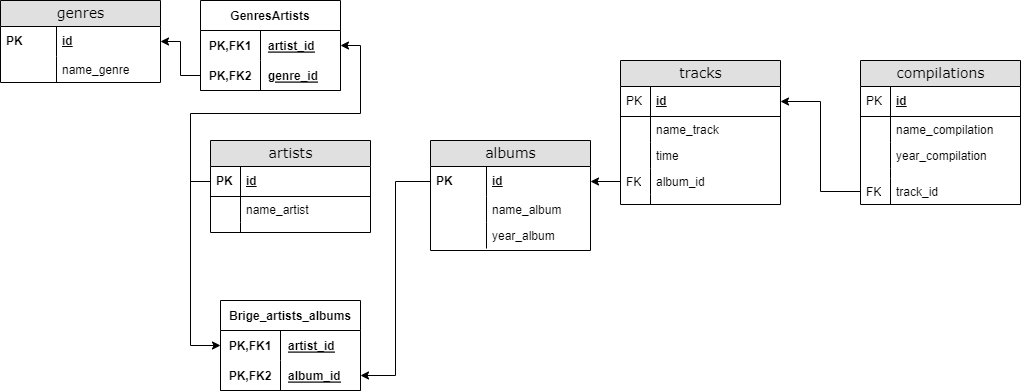

The diagram above was exported from draw.io. Its source (the exported page's mxGraphModel, read from the mxfile embedded in the PNG):
<mxGraphModel dx="1278" dy="649" grid="1" gridSize="10" guides="1" tooltips="1" connect="1" arrows="1" fold="1" page="1" pageScale="1" pageWidth="1100" pageHeight="850" background="none" math="0" shadow="0">
  <root>
    <mxCell id="0" />
    <mxCell id="1" parent="0" />
    <mxCell id="2e49270ec7c68f3f-1" value="genres" style="swimlane;html=1;fontStyle=0;childLayout=stackLayout;horizontal=1;startSize=26;fillColor=#e0e0e0;horizontalStack=0;resizeParent=1;resizeLast=0;collapsible=1;marginBottom=0;swimlaneFillColor=#ffffff;align=center;rounded=0;shadow=0;comic=0;labelBackgroundColor=none;strokeWidth=1;fontFamily=Verdana;fontSize=14" parent="1" vertex="1">
      <mxGeometry x="20" y="10" width="160" height="82" as="geometry">
        <mxRectangle x="40" y="70" width="90" height="30" as="alternateBounds" />
      </mxGeometry>
    </mxCell>
    <mxCell id="2e49270ec7c68f3f-2" value="id" style="shape=partialRectangle;top=0;left=0;right=0;bottom=0;html=1;align=left;verticalAlign=middle;fillColor=none;spacingLeft=60;spacingRight=4;whiteSpace=wrap;overflow=hidden;rotatable=0;points=[[0,0.5],[1,0.5]];portConstraint=eastwest;dropTarget=0;fontStyle=5;" parent="2e49270ec7c68f3f-1" vertex="1">
      <mxGeometry y="26" width="160" height="30" as="geometry" />
    </mxCell>
    <mxCell id="2e49270ec7c68f3f-3" value="PK" style="shape=partialRectangle;fontStyle=1;top=0;left=0;bottom=0;html=1;fillColor=none;align=left;verticalAlign=middle;spacingLeft=4;spacingRight=4;whiteSpace=wrap;overflow=hidden;rotatable=0;points=[];portConstraint=eastwest;part=1;" parent="2e49270ec7c68f3f-2" vertex="1" connectable="0">
      <mxGeometry width="56" height="30" as="geometry" />
    </mxCell>
    <mxCell id="2e49270ec7c68f3f-6" value="name_genre" style="shape=partialRectangle;top=0;left=0;right=0;bottom=0;html=1;align=left;verticalAlign=top;fillColor=none;spacingLeft=60;spacingRight=4;whiteSpace=wrap;overflow=hidden;rotatable=0;points=[[0,0.5],[1,0.5]];portConstraint=eastwest;dropTarget=0;" parent="2e49270ec7c68f3f-1" vertex="1">
      <mxGeometry y="56" width="160" height="26" as="geometry" />
    </mxCell>
    <mxCell id="2e49270ec7c68f3f-7" value="" style="shape=partialRectangle;top=0;left=0;bottom=0;html=1;fillColor=none;align=left;verticalAlign=top;spacingLeft=4;spacingRight=4;whiteSpace=wrap;overflow=hidden;rotatable=0;points=[];portConstraint=eastwest;part=1;" parent="2e49270ec7c68f3f-6" vertex="1" connectable="0">
      <mxGeometry width="56" height="26" as="geometry" />
    </mxCell>
    <mxCell id="2e49270ec7c68f3f-8" value="artists" style="swimlane;html=1;fontStyle=0;childLayout=stackLayout;horizontal=1;startSize=26;fillColor=#e0e0e0;horizontalStack=0;resizeParent=1;resizeLast=0;collapsible=1;marginBottom=0;swimlaneFillColor=#ffffff;align=center;rounded=0;shadow=0;comic=0;labelBackgroundColor=none;strokeWidth=1;fontFamily=Verdana;fontSize=14;swimlaneLine=1;" parent="1" vertex="1">
      <mxGeometry x="230" y="150" width="160" height="92" as="geometry" />
    </mxCell>
    <mxCell id="2e49270ec7c68f3f-9" value="id" style="shape=partialRectangle;top=0;left=0;right=0;bottom=1;html=1;align=left;verticalAlign=middle;fillColor=none;spacingLeft=34;spacingRight=4;whiteSpace=wrap;overflow=hidden;rotatable=0;points=[[0,0.5],[1,0.5]];portConstraint=eastwest;dropTarget=0;fontStyle=5;" parent="2e49270ec7c68f3f-8" vertex="1">
      <mxGeometry y="26" width="160" height="30" as="geometry" />
    </mxCell>
    <mxCell id="2e49270ec7c68f3f-10" value="PK" style="shape=partialRectangle;top=0;left=0;bottom=0;html=1;fillColor=none;align=left;verticalAlign=middle;spacingLeft=4;spacingRight=4;whiteSpace=wrap;overflow=hidden;rotatable=0;points=[];portConstraint=eastwest;part=1;fontStyle=1" parent="2e49270ec7c68f3f-9" vertex="1" connectable="0">
      <mxGeometry width="30" height="30" as="geometry" />
    </mxCell>
    <mxCell id="2e49270ec7c68f3f-11" value="name_artist" style="shape=partialRectangle;top=0;left=0;right=0;bottom=0;html=1;align=left;verticalAlign=top;fillColor=none;spacingLeft=34;spacingRight=4;whiteSpace=wrap;overflow=hidden;rotatable=0;points=[[0,0.5],[1,0.5]];portConstraint=eastwest;dropTarget=0;" parent="2e49270ec7c68f3f-8" vertex="1">
      <mxGeometry y="56" width="160" height="26" as="geometry" />
    </mxCell>
    <mxCell id="2e49270ec7c68f3f-12" value="" style="shape=partialRectangle;top=0;left=0;bottom=0;html=1;fillColor=none;align=left;verticalAlign=top;spacingLeft=4;spacingRight=4;whiteSpace=wrap;overflow=hidden;rotatable=0;points=[];portConstraint=eastwest;part=1;" parent="2e49270ec7c68f3f-11" vertex="1" connectable="0">
      <mxGeometry width="30" height="26" as="geometry" />
    </mxCell>
    <mxCell id="2e49270ec7c68f3f-17" value="" style="shape=partialRectangle;top=0;left=0;right=0;bottom=0;html=1;align=left;verticalAlign=top;fillColor=none;spacingLeft=34;spacingRight=4;whiteSpace=wrap;overflow=hidden;rotatable=0;points=[[0,0.5],[1,0.5]];portConstraint=eastwest;dropTarget=0;" parent="2e49270ec7c68f3f-8" vertex="1">
      <mxGeometry y="82" width="160" height="10" as="geometry" />
    </mxCell>
    <mxCell id="2e49270ec7c68f3f-18" value="" style="shape=partialRectangle;top=0;left=0;bottom=0;html=1;fillColor=none;align=left;verticalAlign=top;spacingLeft=4;spacingRight=4;whiteSpace=wrap;overflow=hidden;rotatable=0;points=[];portConstraint=eastwest;part=1;" parent="2e49270ec7c68f3f-17" vertex="1" connectable="0">
      <mxGeometry width="30" height="10" as="geometry" />
    </mxCell>
    <mxCell id="2e49270ec7c68f3f-30" value="tracks" style="swimlane;html=1;fontStyle=0;childLayout=stackLayout;horizontal=1;startSize=26;fillColor=#e0e0e0;horizontalStack=0;resizeParent=1;resizeLast=0;collapsible=1;marginBottom=0;swimlaneFillColor=#ffffff;align=center;rounded=0;shadow=0;comic=0;labelBackgroundColor=none;strokeWidth=1;fontFamily=Verdana;fontSize=14" parent="1" vertex="1">
      <mxGeometry x="640" y="70" width="160" height="144" as="geometry" />
    </mxCell>
    <mxCell id="2e49270ec7c68f3f-31" value="id" style="shape=partialRectangle;top=0;left=0;right=0;bottom=1;html=1;align=left;verticalAlign=middle;fillColor=none;spacingLeft=34;spacingRight=4;whiteSpace=wrap;overflow=hidden;rotatable=0;points=[[0,0.5],[1,0.5]];portConstraint=eastwest;dropTarget=0;fontStyle=5;" parent="2e49270ec7c68f3f-30" vertex="1">
      <mxGeometry y="26" width="160" height="30" as="geometry" />
    </mxCell>
    <mxCell id="2e49270ec7c68f3f-32" value="PK" style="shape=partialRectangle;top=0;left=0;bottom=0;html=1;fillColor=none;align=left;verticalAlign=middle;spacingLeft=4;spacingRight=4;whiteSpace=wrap;overflow=hidden;rotatable=0;points=[];portConstraint=eastwest;part=1;" parent="2e49270ec7c68f3f-31" vertex="1" connectable="0">
      <mxGeometry width="30" height="30" as="geometry" />
    </mxCell>
    <mxCell id="2e49270ec7c68f3f-33" value="name_track" style="shape=partialRectangle;top=0;left=0;right=0;bottom=0;html=1;align=left;verticalAlign=top;fillColor=none;spacingLeft=34;spacingRight=4;whiteSpace=wrap;overflow=hidden;rotatable=0;points=[[0,0.5],[1,0.5]];portConstraint=eastwest;dropTarget=0;" parent="2e49270ec7c68f3f-30" vertex="1">
      <mxGeometry y="56" width="160" height="26" as="geometry" />
    </mxCell>
    <mxCell id="2e49270ec7c68f3f-34" value="" style="shape=partialRectangle;top=0;left=0;bottom=0;html=1;fillColor=none;align=left;verticalAlign=top;spacingLeft=4;spacingRight=4;whiteSpace=wrap;overflow=hidden;rotatable=0;points=[];portConstraint=eastwest;part=1;" parent="2e49270ec7c68f3f-33" vertex="1" connectable="0">
      <mxGeometry width="30" height="26" as="geometry" />
    </mxCell>
    <mxCell id="2e49270ec7c68f3f-35" value="time" style="shape=partialRectangle;top=0;left=0;right=0;bottom=0;html=1;align=left;verticalAlign=top;fillColor=none;spacingLeft=34;spacingRight=4;whiteSpace=wrap;overflow=hidden;rotatable=0;points=[[0,0.5],[1,0.5]];portConstraint=eastwest;dropTarget=0;" parent="2e49270ec7c68f3f-30" vertex="1">
      <mxGeometry y="82" width="160" height="26" as="geometry" />
    </mxCell>
    <mxCell id="2e49270ec7c68f3f-36" value="" style="shape=partialRectangle;top=0;left=0;bottom=0;html=1;fillColor=none;align=left;verticalAlign=top;spacingLeft=4;spacingRight=4;whiteSpace=wrap;overflow=hidden;rotatable=0;points=[];portConstraint=eastwest;part=1;" parent="2e49270ec7c68f3f-35" vertex="1" connectable="0">
      <mxGeometry width="30" height="26" as="geometry" />
    </mxCell>
    <mxCell id="2e49270ec7c68f3f-37" value="album_id" style="shape=partialRectangle;top=0;left=0;right=0;bottom=0;html=1;align=left;verticalAlign=top;fillColor=none;spacingLeft=34;spacingRight=4;whiteSpace=wrap;overflow=hidden;rotatable=0;points=[[0,0.5],[1,0.5]];portConstraint=eastwest;dropTarget=0;" parent="2e49270ec7c68f3f-30" vertex="1">
      <mxGeometry y="108" width="160" height="26" as="geometry" />
    </mxCell>
    <mxCell id="2e49270ec7c68f3f-38" value="FK" style="shape=partialRectangle;top=0;left=0;bottom=0;html=1;fillColor=none;align=left;verticalAlign=top;spacingLeft=4;spacingRight=4;whiteSpace=wrap;overflow=hidden;rotatable=0;points=[];portConstraint=eastwest;part=1;" parent="2e49270ec7c68f3f-37" vertex="1" connectable="0">
      <mxGeometry width="30" height="26" as="geometry" />
    </mxCell>
    <mxCell id="2e49270ec7c68f3f-39" value="" style="shape=partialRectangle;top=0;left=0;right=0;bottom=0;html=1;align=left;verticalAlign=top;fillColor=none;spacingLeft=34;spacingRight=4;whiteSpace=wrap;overflow=hidden;rotatable=0;points=[[0,0.5],[1,0.5]];portConstraint=eastwest;dropTarget=0;" parent="2e49270ec7c68f3f-30" vertex="1">
      <mxGeometry y="134" width="160" height="10" as="geometry" />
    </mxCell>
    <mxCell id="2e49270ec7c68f3f-40" value="" style="shape=partialRectangle;top=0;left=0;bottom=0;html=1;fillColor=none;align=left;verticalAlign=top;spacingLeft=4;spacingRight=4;whiteSpace=wrap;overflow=hidden;rotatable=0;points=[];portConstraint=eastwest;part=1;" parent="2e49270ec7c68f3f-39" vertex="1" connectable="0">
      <mxGeometry width="30" height="10" as="geometry" />
    </mxCell>
    <mxCell id="2e49270ec7c68f3f-41" value="albums" style="swimlane;html=1;fontStyle=0;childLayout=stackLayout;horizontal=1;startSize=26;fillColor=#e0e0e0;horizontalStack=0;resizeParent=1;resizeLast=0;collapsible=1;marginBottom=0;swimlaneFillColor=#ffffff;align=center;rounded=0;shadow=0;comic=0;labelBackgroundColor=none;strokeWidth=1;fontFamily=Verdana;fontSize=14" parent="1" vertex="1">
      <mxGeometry x="450" y="150" width="160" height="110" as="geometry" />
    </mxCell>
    <mxCell id="2e49270ec7c68f3f-42" value="id" style="shape=partialRectangle;top=0;left=0;right=0;bottom=0;html=1;align=left;verticalAlign=middle;fillColor=none;spacingLeft=60;spacingRight=4;whiteSpace=wrap;overflow=hidden;rotatable=0;points=[[0,0.5],[1,0.5]];portConstraint=eastwest;dropTarget=0;fontStyle=5;" parent="2e49270ec7c68f3f-41" vertex="1">
      <mxGeometry y="26" width="160" height="30" as="geometry" />
    </mxCell>
    <mxCell id="2e49270ec7c68f3f-43" value="PK" style="shape=partialRectangle;fontStyle=1;top=0;left=0;bottom=0;html=1;fillColor=none;align=left;verticalAlign=middle;spacingLeft=4;spacingRight=4;whiteSpace=wrap;overflow=hidden;rotatable=0;points=[];portConstraint=eastwest;part=1;" parent="2e49270ec7c68f3f-42" vertex="1" connectable="0">
      <mxGeometry width="56" height="30" as="geometry" />
    </mxCell>
    <mxCell id="2e49270ec7c68f3f-46" value="name_album" style="shape=partialRectangle;top=0;left=0;right=0;bottom=0;html=1;align=left;verticalAlign=top;fillColor=none;spacingLeft=60;spacingRight=4;whiteSpace=wrap;overflow=hidden;rotatable=0;points=[[0,0.5],[1,0.5]];portConstraint=eastwest;dropTarget=0;" parent="2e49270ec7c68f3f-41" vertex="1">
      <mxGeometry y="56" width="160" height="26" as="geometry" />
    </mxCell>
    <mxCell id="2e49270ec7c68f3f-47" value="" style="shape=partialRectangle;top=0;left=0;bottom=0;html=1;fillColor=none;align=left;verticalAlign=top;spacingLeft=4;spacingRight=4;whiteSpace=wrap;overflow=hidden;rotatable=0;points=[];portConstraint=eastwest;part=1;" parent="2e49270ec7c68f3f-46" vertex="1" connectable="0">
      <mxGeometry width="56" height="26" as="geometry" />
    </mxCell>
    <mxCell id="Q2YNN4EqfP1NRgiDOGtF-1" value="year_album" style="shape=partialRectangle;top=0;left=0;right=0;bottom=0;html=1;align=left;verticalAlign=top;fillColor=none;spacingLeft=60;spacingRight=4;whiteSpace=wrap;overflow=hidden;rotatable=0;points=[[0,0.5],[1,0.5]];portConstraint=eastwest;dropTarget=0;" parent="2e49270ec7c68f3f-41" vertex="1">
      <mxGeometry y="82" width="160" height="26" as="geometry" />
    </mxCell>
    <mxCell id="Q2YNN4EqfP1NRgiDOGtF-2" value="" style="shape=partialRectangle;top=0;left=0;bottom=0;html=1;fillColor=none;align=left;verticalAlign=top;spacingLeft=4;spacingRight=4;whiteSpace=wrap;overflow=hidden;rotatable=0;points=[];portConstraint=eastwest;part=1;" parent="Q2YNN4EqfP1NRgiDOGtF-1" vertex="1" connectable="0">
      <mxGeometry width="56" height="26" as="geometry" />
    </mxCell>
    <mxCell id="Q2YNN4EqfP1NRgiDOGtF-6" style="edgeStyle=orthogonalEdgeStyle;rounded=0;orthogonalLoop=1;jettySize=auto;html=1;entryX=1;entryY=0.5;entryDx=0;entryDy=0;" parent="1" source="2e49270ec7c68f3f-37" target="2e49270ec7c68f3f-42" edge="1">
      <mxGeometry relative="1" as="geometry" />
    </mxCell>
    <mxCell id="J34Iik7ZFNgHyBE6UnPb-1" value="compilations" style="swimlane;html=1;fontStyle=0;childLayout=stackLayout;horizontal=1;startSize=26;fillColor=#e0e0e0;horizontalStack=0;resizeParent=1;resizeLast=0;collapsible=1;marginBottom=0;swimlaneFillColor=#ffffff;align=center;rounded=0;shadow=0;comic=0;labelBackgroundColor=none;strokeWidth=1;fontFamily=Verdana;fontSize=14" parent="1" vertex="1">
      <mxGeometry x="880" y="70" width="160" height="144" as="geometry" />
    </mxCell>
    <mxCell id="J34Iik7ZFNgHyBE6UnPb-2" value="id" style="shape=partialRectangle;top=0;left=0;right=0;bottom=1;html=1;align=left;verticalAlign=middle;fillColor=none;spacingLeft=34;spacingRight=4;whiteSpace=wrap;overflow=hidden;rotatable=0;points=[[0,0.5],[1,0.5]];portConstraint=eastwest;dropTarget=0;fontStyle=5;" parent="J34Iik7ZFNgHyBE6UnPb-1" vertex="1">
      <mxGeometry y="26" width="160" height="30" as="geometry" />
    </mxCell>
    <mxCell id="J34Iik7ZFNgHyBE6UnPb-3" value="PK" style="shape=partialRectangle;top=0;left=0;bottom=0;html=1;fillColor=none;align=left;verticalAlign=middle;spacingLeft=4;spacingRight=4;whiteSpace=wrap;overflow=hidden;rotatable=0;points=[];portConstraint=eastwest;part=1;" parent="J34Iik7ZFNgHyBE6UnPb-2" vertex="1" connectable="0">
      <mxGeometry width="30" height="30" as="geometry" />
    </mxCell>
    <mxCell id="J34Iik7ZFNgHyBE6UnPb-4" value="name_compilation" style="shape=partialRectangle;top=0;left=0;right=0;bottom=0;html=1;align=left;verticalAlign=top;fillColor=none;spacingLeft=34;spacingRight=4;whiteSpace=wrap;overflow=hidden;rotatable=0;points=[[0,0.5],[1,0.5]];portConstraint=eastwest;dropTarget=0;" parent="J34Iik7ZFNgHyBE6UnPb-1" vertex="1">
      <mxGeometry y="56" width="160" height="26" as="geometry" />
    </mxCell>
    <mxCell id="J34Iik7ZFNgHyBE6UnPb-5" value="" style="shape=partialRectangle;top=0;left=0;bottom=0;html=1;fillColor=none;align=left;verticalAlign=top;spacingLeft=4;spacingRight=4;whiteSpace=wrap;overflow=hidden;rotatable=0;points=[];portConstraint=eastwest;part=1;" parent="J34Iik7ZFNgHyBE6UnPb-4" vertex="1" connectable="0">
      <mxGeometry width="30" height="26" as="geometry" />
    </mxCell>
    <mxCell id="J34Iik7ZFNgHyBE6UnPb-6" value="year_compilation" style="shape=partialRectangle;top=0;left=0;right=0;bottom=0;html=1;align=left;verticalAlign=top;fillColor=none;spacingLeft=34;spacingRight=4;whiteSpace=wrap;overflow=hidden;rotatable=0;points=[[0,0.5],[1,0.5]];portConstraint=eastwest;dropTarget=0;" parent="J34Iik7ZFNgHyBE6UnPb-1" vertex="1">
      <mxGeometry y="82" width="160" height="26" as="geometry" />
    </mxCell>
    <mxCell id="J34Iik7ZFNgHyBE6UnPb-7" value="" style="shape=partialRectangle;top=0;left=0;bottom=0;html=1;fillColor=none;align=left;verticalAlign=top;spacingLeft=4;spacingRight=4;whiteSpace=wrap;overflow=hidden;rotatable=0;points=[];portConstraint=eastwest;part=1;" parent="J34Iik7ZFNgHyBE6UnPb-6" vertex="1" connectable="0">
      <mxGeometry width="30" height="26" as="geometry" />
    </mxCell>
    <mxCell id="J34Iik7ZFNgHyBE6UnPb-10" value="" style="shape=partialRectangle;top=0;left=0;right=0;bottom=0;html=1;align=left;verticalAlign=top;fillColor=none;spacingLeft=34;spacingRight=4;whiteSpace=wrap;overflow=hidden;rotatable=0;points=[[0,0.5],[1,0.5]];portConstraint=eastwest;dropTarget=0;" parent="J34Iik7ZFNgHyBE6UnPb-1" vertex="1">
      <mxGeometry y="108" width="160" height="10" as="geometry" />
    </mxCell>
    <mxCell id="J34Iik7ZFNgHyBE6UnPb-11" value="" style="shape=partialRectangle;top=0;left=0;bottom=0;html=1;fillColor=none;align=left;verticalAlign=top;spacingLeft=4;spacingRight=4;whiteSpace=wrap;overflow=hidden;rotatable=0;points=[];portConstraint=eastwest;part=1;" parent="J34Iik7ZFNgHyBE6UnPb-10" vertex="1" connectable="0">
      <mxGeometry width="30" height="10" as="geometry" />
    </mxCell>
    <mxCell id="J34Iik7ZFNgHyBE6UnPb-13" value="track_id" style="shape=partialRectangle;top=0;left=0;right=0;bottom=0;html=1;align=left;verticalAlign=top;fillColor=none;spacingLeft=34;spacingRight=4;whiteSpace=wrap;overflow=hidden;rotatable=0;points=[[0,0.5],[1,0.5]];portConstraint=eastwest;dropTarget=0;" parent="J34Iik7ZFNgHyBE6UnPb-1" vertex="1">
      <mxGeometry y="118" width="160" height="26" as="geometry" />
    </mxCell>
    <mxCell id="J34Iik7ZFNgHyBE6UnPb-14" value="FK" style="shape=partialRectangle;top=0;left=0;bottom=0;html=1;fillColor=none;align=left;verticalAlign=top;spacingLeft=4;spacingRight=4;whiteSpace=wrap;overflow=hidden;rotatable=0;points=[];portConstraint=eastwest;part=1;" parent="J34Iik7ZFNgHyBE6UnPb-13" vertex="1" connectable="0">
      <mxGeometry width="30" height="26" as="geometry" />
    </mxCell>
    <mxCell id="J34Iik7ZFNgHyBE6UnPb-15" style="edgeStyle=orthogonalEdgeStyle;rounded=0;orthogonalLoop=1;jettySize=auto;html=1;entryX=1;entryY=0.5;entryDx=0;entryDy=0;" parent="1" source="J34Iik7ZFNgHyBE6UnPb-13" target="2e49270ec7c68f3f-31" edge="1">
      <mxGeometry relative="1" as="geometry" />
    </mxCell>
    <mxCell id="J34Iik7ZFNgHyBE6UnPb-17" value="GenresArtists" style="shape=table;startSize=30;container=1;collapsible=1;childLayout=tableLayout;fixedRows=1;rowLines=0;fontStyle=1;align=center;resizeLast=1;" parent="1" vertex="1">
      <mxGeometry x="220" y="10" width="140" height="90" as="geometry" />
    </mxCell>
    <mxCell id="J34Iik7ZFNgHyBE6UnPb-18" value="" style="shape=tableRow;horizontal=0;startSize=0;swimlaneHead=0;swimlaneBody=0;fillColor=none;collapsible=0;dropTarget=0;points=[[0,0.5],[1,0.5]];portConstraint=eastwest;top=0;left=0;right=0;bottom=0;" parent="J34Iik7ZFNgHyBE6UnPb-17" vertex="1">
      <mxGeometry y="30" width="140" height="30" as="geometry" />
    </mxCell>
    <mxCell id="J34Iik7ZFNgHyBE6UnPb-19" value="PK,FK1" style="shape=partialRectangle;connectable=0;fillColor=none;top=0;left=0;bottom=0;right=0;fontStyle=1;overflow=hidden;" parent="J34Iik7ZFNgHyBE6UnPb-18" vertex="1">
      <mxGeometry width="60" height="30" as="geometry">
        <mxRectangle width="60" height="30" as="alternateBounds" />
      </mxGeometry>
    </mxCell>
    <mxCell id="J34Iik7ZFNgHyBE6UnPb-20" value="artist_id" style="shape=partialRectangle;connectable=0;fillColor=none;top=0;left=0;bottom=0;right=0;align=left;spacingLeft=6;fontStyle=5;overflow=hidden;" parent="J34Iik7ZFNgHyBE6UnPb-18" vertex="1">
      <mxGeometry x="60" width="80" height="30" as="geometry">
        <mxRectangle width="80" height="30" as="alternateBounds" />
      </mxGeometry>
    </mxCell>
    <mxCell id="J34Iik7ZFNgHyBE6UnPb-21" value="" style="shape=tableRow;horizontal=0;startSize=0;swimlaneHead=0;swimlaneBody=0;fillColor=none;collapsible=0;dropTarget=0;points=[[0,0.5],[1,0.5]];portConstraint=eastwest;top=0;left=0;right=0;bottom=1;" parent="J34Iik7ZFNgHyBE6UnPb-17" vertex="1">
      <mxGeometry y="60" width="140" height="30" as="geometry" />
    </mxCell>
    <mxCell id="J34Iik7ZFNgHyBE6UnPb-22" value="PK,FK2" style="shape=partialRectangle;connectable=0;fillColor=none;top=0;left=0;bottom=0;right=0;fontStyle=1;overflow=hidden;" parent="J34Iik7ZFNgHyBE6UnPb-21" vertex="1">
      <mxGeometry width="60" height="30" as="geometry">
        <mxRectangle width="60" height="30" as="alternateBounds" />
      </mxGeometry>
    </mxCell>
    <mxCell id="J34Iik7ZFNgHyBE6UnPb-23" value="genre_id" style="shape=partialRectangle;connectable=0;fillColor=none;top=0;left=0;bottom=0;right=0;align=left;spacingLeft=6;fontStyle=5;overflow=hidden;" parent="J34Iik7ZFNgHyBE6UnPb-21" vertex="1">
      <mxGeometry x="60" width="80" height="30" as="geometry">
        <mxRectangle width="80" height="30" as="alternateBounds" />
      </mxGeometry>
    </mxCell>
    <mxCell id="J34Iik7ZFNgHyBE6UnPb-31" style="edgeStyle=orthogonalEdgeStyle;rounded=0;orthogonalLoop=1;jettySize=auto;html=1;entryX=1;entryY=0.5;entryDx=0;entryDy=0;" parent="1" source="2e49270ec7c68f3f-9" target="J34Iik7ZFNgHyBE6UnPb-18" edge="1">
      <mxGeometry relative="1" as="geometry" />
    </mxCell>
    <mxCell id="J34Iik7ZFNgHyBE6UnPb-32" style="edgeStyle=orthogonalEdgeStyle;rounded=0;orthogonalLoop=1;jettySize=auto;html=1;entryX=1;entryY=0.5;entryDx=0;entryDy=0;" parent="1" source="J34Iik7ZFNgHyBE6UnPb-21" target="2e49270ec7c68f3f-2" edge="1">
      <mxGeometry relative="1" as="geometry" />
    </mxCell>
    <mxCell id="J34Iik7ZFNgHyBE6UnPb-33" value="Brige_artists_albums" style="shape=table;startSize=30;container=1;collapsible=1;childLayout=tableLayout;fixedRows=1;rowLines=0;fontStyle=1;align=center;resizeLast=1;" parent="1" vertex="1">
      <mxGeometry x="240" y="310" width="140" height="90" as="geometry" />
    </mxCell>
    <mxCell id="J34Iik7ZFNgHyBE6UnPb-34" value="" style="shape=tableRow;horizontal=0;startSize=0;swimlaneHead=0;swimlaneBody=0;fillColor=none;collapsible=0;dropTarget=0;points=[[0,0.5],[1,0.5]];portConstraint=eastwest;top=0;left=0;right=0;bottom=0;" parent="J34Iik7ZFNgHyBE6UnPb-33" vertex="1">
      <mxGeometry y="30" width="140" height="30" as="geometry" />
    </mxCell>
    <mxCell id="J34Iik7ZFNgHyBE6UnPb-35" value="PK,FK1" style="shape=partialRectangle;connectable=0;fillColor=none;top=0;left=0;bottom=0;right=0;fontStyle=1;overflow=hidden;" parent="J34Iik7ZFNgHyBE6UnPb-34" vertex="1">
      <mxGeometry width="60" height="30" as="geometry">
        <mxRectangle width="60" height="30" as="alternateBounds" />
      </mxGeometry>
    </mxCell>
    <mxCell id="J34Iik7ZFNgHyBE6UnPb-36" value="artist_id" style="shape=partialRectangle;connectable=0;fillColor=none;top=0;left=0;bottom=0;right=0;align=left;spacingLeft=6;fontStyle=5;overflow=hidden;" parent="J34Iik7ZFNgHyBE6UnPb-34" vertex="1">
      <mxGeometry x="60" width="80" height="30" as="geometry">
        <mxRectangle width="80" height="30" as="alternateBounds" />
      </mxGeometry>
    </mxCell>
    <mxCell id="J34Iik7ZFNgHyBE6UnPb-37" value="" style="shape=tableRow;horizontal=0;startSize=0;swimlaneHead=0;swimlaneBody=0;fillColor=none;collapsible=0;dropTarget=0;points=[[0,0.5],[1,0.5]];portConstraint=eastwest;top=0;left=0;right=0;bottom=1;" parent="J34Iik7ZFNgHyBE6UnPb-33" vertex="1">
      <mxGeometry y="60" width="140" height="30" as="geometry" />
    </mxCell>
    <mxCell id="J34Iik7ZFNgHyBE6UnPb-38" value="PK,FK2" style="shape=partialRectangle;connectable=0;fillColor=none;top=0;left=0;bottom=0;right=0;fontStyle=1;overflow=hidden;" parent="J34Iik7ZFNgHyBE6UnPb-37" vertex="1">
      <mxGeometry width="60" height="30" as="geometry">
        <mxRectangle width="60" height="30" as="alternateBounds" />
      </mxGeometry>
    </mxCell>
    <mxCell id="J34Iik7ZFNgHyBE6UnPb-39" value="album_id" style="shape=partialRectangle;connectable=0;fillColor=none;top=0;left=0;bottom=0;right=0;align=left;spacingLeft=6;fontStyle=5;overflow=hidden;" parent="J34Iik7ZFNgHyBE6UnPb-37" vertex="1">
      <mxGeometry x="60" width="80" height="30" as="geometry">
        <mxRectangle width="80" height="30" as="alternateBounds" />
      </mxGeometry>
    </mxCell>
    <mxCell id="J34Iik7ZFNgHyBE6UnPb-41" style="edgeStyle=orthogonalEdgeStyle;rounded=0;orthogonalLoop=1;jettySize=auto;html=1;entryX=1;entryY=0.5;entryDx=0;entryDy=0;" parent="1" source="2e49270ec7c68f3f-42" target="J34Iik7ZFNgHyBE6UnPb-37" edge="1">
      <mxGeometry relative="1" as="geometry" />
    </mxCell>
    <mxCell id="J34Iik7ZFNgHyBE6UnPb-42" style="edgeStyle=orthogonalEdgeStyle;rounded=0;orthogonalLoop=1;jettySize=auto;html=1;entryX=0;entryY=0.5;entryDx=0;entryDy=0;" parent="1" source="2e49270ec7c68f3f-9" target="J34Iik7ZFNgHyBE6UnPb-34" edge="1">
      <mxGeometry relative="1" as="geometry" />
    </mxCell>
  </root>
</mxGraphModel>